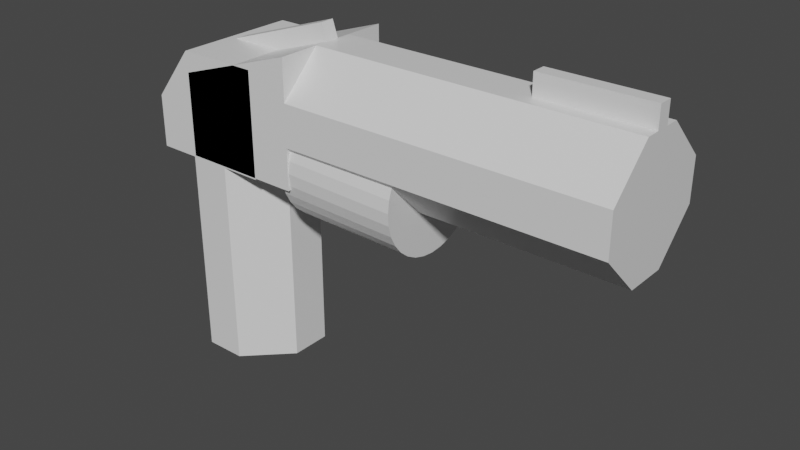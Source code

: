 # Source: pistol.blend  (saved by Blender 3.2.14; exported with 4.5.12 LTS)
import bpy
from mathutils import Matrix  # noqa: F401  (used for matrix-valued properties, if any)

bpy.ops.wm.read_factory_settings(use_empty=True)
scene = bpy.context.scene
scene.name = 'Scene'

# ---- collections
col_collection = bpy.data.collections.new('Collection'); scene.collection.children.link(col_collection)

# ---- materials (node trees are filled in below, after node groups)
mat_material = bpy.data.materials.new('Material')
mat_material.alpha_threshold = 0.0
mat_material.use_transparent_shadow = False
mat_material.line_color = (0.0, 0.0, 0.0, 1.0)

# ---- material node trees
mat_material.use_nodes = True; mat_material.node_tree.nodes.clear()
_N = mat_material.node_tree.nodes; _L = mat_material.node_tree.links
n0 = _N.new('ShaderNodeOutputMaterial'); n0.name = 'Material Output'; n0.location = (300, 300)
n1 = _N.new('ShaderNodeBsdfPrincipled'); n1.name = 'Principled BSDF'; n1.location = (10, 300)
n1.distribution = 'GGX'
n1.subsurface_method = 'RANDOM_WALK_SKIN'
n1.inputs[2].default_value = 0.4
n1.inputs[3].default_value = 1.45
n1.inputs[27].default_value = (0.0, 0.0, 0.0, 1.0)
n1.inputs[28].default_value = 1.0
_L.new(n1.outputs[0], n0.inputs[0])
n0.is_active_output = True

# ---- world
world_world = bpy.data.worlds.new('World'); scene.world = world_world
world_world.use_nodes = True; world_world.node_tree.nodes.clear()
_N = world_world.node_tree.nodes; _L = world_world.node_tree.links
n0 = _N.new('ShaderNodeOutputWorld'); n0.name = 'World Output'; n0.location = (300, 300)
n1 = _N.new('ShaderNodeBackground'); n1.name = 'Background'; n1.location = (10, 300)
n1.inputs[0].default_value = (0.05088, 0.05088, 0.05088, 1.0)
_L.new(n1.outputs[0], n0.inputs[0])
n0.is_active_output = True
world_world.color = (0.05088, 0.05088, 0.05088)
world_world.use_sun_shadow = False
world_world.sun_shadow_jitter_overblur = 0.0

# ---- meshes
me_cube = bpy.data.meshes.new('Cube')
me_cube.from_pydata([(-0.3333, 1.0, 0.6878), (-0.3333, 1.0, 2.376), (1.0, -1.0, 2.376), (1.686, -1.0, 4.398), (-0.3333, -1.0, 4.063), (0.3333, -1.0, 4.063), (0.3333, 1.0, 4.063), (-0.3333, 1.0, -1.0), (1.0, 1.0, 3.22), (1.0, -0.3333, 3.22), (0.3333, -1.0, 0.6878), (1.0, -0.3333, 4.063), (-0.3333, 1.0, 3.22), (1.686, -1.0, 2.398), (0.3333, -1.0, 2.376), (1.0, 0.3333, 4.063), (-1.0, 0.3333, 0.6878), (-1.0, -0.3333, 3.22), (1.0, 1.0, 2.376), (-1.0, 1.0, 2.376), (-1.0, -1.0, 2.376), (-0.3333, 1.0, 4.063), (0.3333, -1.0, -1.0), (0.3333, 1.0, 0.6878), (0.3333, 1.0, 2.376), (0.3333, 1.0, -1.0), (-0.3333, -1.0, -1.0), (-1.0, -0.3333, -1.0), (-1.0, 0.3333, -1.0), (0.3333, -0.3333, 4.063), (0.3333, 0.3333, 4.063), (1.0, -1.0, 4.063), (-0.3139, 1.0, 2.398), (-0.3333, -0.3333, 4.063), (-0.3333, 0.3333, 4.063), (-0.3333, -1.0, 0.6878), (-0.3333, -1.0, 2.376), (-1.0, 1.0, 3.22), (1.0, -1.0, 3.22), (1.0, 0.3333, 3.22), (-0.3139, -1.0, 2.398), (-1.0, 0.3333, 2.376), (1.0, 1.0, 4.063), (1.0, -0.3333, 0.6878), (-0.3333, -1.0, 3.22), (-1.0, -1.0, 3.22), (0.3333, 1.0, 3.22), (0.3333, -1.0, 3.22), (1.686, 1.0, 4.398), (1.0, 0.3333, -1.0), (-0.3333, -0.3333, -1.0), (1.0, 0.3333, 0.6878), (-0.3333, 0.3333, -1.0), (1.0, -0.3333, -1.0), (0.3333, -0.3333, -1.0), (-1.0, 0.3333, 3.22), (1.686, 1.0, 2.398), (0.3333, 0.3333, -1.0), (1.0, 0.3333, 2.376), (-1.0, -0.3333, 0.6878), (1.0, -0.3333, 2.376), (-1.0, -0.3333, 2.376), (1.686, 1.0, 4.398), (1.686, -1.0, 4.398), (1.686, -1.0, 2.398), (1.686, 1.0, 2.398), (1.535, 0.9329, 2.289), (1.54, 0.9898, 2.476), (1.544, 1.009, 2.671), (3.544, 1.009, 2.621), (3.539, 0.9898, 2.426), (1.686, 0.3333, 4.398), (1.686, -0.3333, 4.398), (1.686, -0.3333, 2.398), (1.686, 0.3333, 2.398), (-0.3139, 0.3333, 2.398), (-0.3139, -0.3333, 2.398), (1.686, 0.3333, 4.398), (1.686, -0.3333, 4.398), (1.686, -0.3333, 2.398), (1.686, 0.3333, 2.398), (6.846, 0.3333, 4.398), (6.846, -0.3333, 4.398), (6.846, -0.3333, 2.398), (6.846, 0.3333, 2.398), (3.406, -0.3333, 4.398), (3.406, 0.3333, 4.398), (5.126, -0.3333, 4.398), (5.126, 0.3333, 4.398), (3.406, 0.3333, 2.398), (3.406, -0.3333, 2.398), (5.126, 0.3333, 2.398), (5.126, -0.3333, 2.398), (1.686, 1.0, 3.732), (1.686, 1.0, 3.065), (-0.3139, 1.0, 3.732), (-0.3139, 1.0, 3.065), (1.686, -1.0, 3.732), (1.686, -1.0, 3.065), (-0.3139, -1.0, 3.065), (-0.3139, -1.0, 3.732), (1.686, 1.0, 3.732), (1.686, 1.0, 3.065), (1.686, -1.0, 3.732), (1.686, -1.0, 3.065), (6.846, 1.0, 3.732), (6.846, 1.0, 3.065), (6.846, -1.0, 3.732), (6.846, -1.0, 3.065), (3.406, 1.0, 3.732), (3.406, 1.0, 3.065), (5.126, 1.0, 3.732), (5.126, 1.0, 3.065), (3.406, -1.0, 3.065), (3.406, -1.0, 3.732), (5.126, -1.0, 3.065), (5.126, -1.0, 3.732), (6.846, 0.3333, 3.732), (6.846, 0.3333, 3.065), (6.846, -0.3333, 3.732), (6.846, -0.3333, 3.065), (-0.3139, -0.3333, 3.732), (-0.3139, -0.3333, 3.065), (-0.3139, 0.3333, 3.732), (-0.3139, 0.3333, 3.065), (3.534, 0.9329, 2.239), (1.53, 0.8405, 2.116), (3.53, 0.8405, 2.066), (1.527, 0.7162, 1.965), (3.526, 0.7162, 1.914), (1.524, 0.5646, 1.84), (3.523, 0.5646, 1.79), (1.521, 0.3917, 1.748), (3.521, 0.3917, 1.698), (1.52, 0.2042, 1.691), (3.519, 0.2042, 1.641), (1.519, 0.009061, 1.672), (3.519, 0.009061, 1.621), (1.52, -0.186, 1.691), (3.519, -0.186, 1.641), (1.521, -0.3736, 1.748), (3.521, -0.3736, 1.698), (1.524, -0.5465, 1.84), (3.523, -0.5465, 1.79), (1.527, -0.698, 1.965), (3.526, -0.698, 1.914), (1.53, -0.8224, 2.116), (3.53, -0.8224, 2.066), (1.535, -0.9148, 2.289), (3.534, -0.9148, 2.239), (1.54, -0.9717, 2.476), (3.539, -0.9717, 2.426), (1.544, -0.9909, 2.671), (3.544, -0.9909, 2.621), (1.549, -0.9717, 2.866), (3.549, -0.9717, 2.816), (1.554, -0.9148, 3.054), (3.553, -0.9148, 3.004), (1.558, -0.8224, 3.227), (3.558, -0.8224, 3.177), (1.562, -0.698, 3.378), (3.562, -0.698, 3.328), (1.565, -0.5465, 3.503), (3.565, -0.5465, 3.452), (1.568, -0.3736, 3.595), (3.567, -0.3736, 3.545), (1.569, -0.186, 3.652), (3.568, -0.186, 3.602), (1.57, 0.009061, 3.671), (3.569, 0.009061, 3.621), (1.569, 0.2042, 3.652), (3.568, 0.2042, 3.602), (1.568, 0.3917, 3.595), (3.567, 0.3917, 3.545), (1.565, 0.5646, 3.503), (3.565, 0.5646, 3.452), (1.562, 0.7162, 3.378), (3.562, 0.7162, 3.328), (1.558, 0.8405, 3.227), (3.558, 0.8405, 3.177), (1.554, 0.9329, 3.054), (3.553, 0.9329, 3.004), (1.549, 0.9898, 2.866), (3.549, 0.9898, 2.816), (1.686, 0.1111, 4.398), (1.686, -0.1111, 4.398), (1.686, -0.1111, 2.398), (1.686, 0.1111, 2.398), (-0.3139, 0.1111, 2.398), (-0.3139, -0.1111, 2.398), (1.686, 0.1111, 4.398), (1.686, -0.1111, 4.398), (1.686, -0.1111, 2.398), (1.686, 0.1111, 2.398), (6.846, 0.1111, 4.398), (6.846, -0.1111, 4.398), (6.846, -0.1111, 2.398), (6.846, 0.1111, 2.398), (3.406, -0.1111, 4.398), (3.406, 0.1111, 4.398), (5.126, -0.1111, 4.398), (5.126, 0.1111, 4.398), (3.406, 0.1111, 2.398), (3.406, -0.1111, 2.398), (5.126, 0.1111, 2.398), (5.126, -0.1111, 2.398), (-0.3139, -0.1111, 3.065), (-0.3139, 0.1111, 3.065), (-0.3139, -0.1111, 3.732), (-0.3139, 0.1111, 3.732), (6.846, 0.1111, 3.065), (6.846, -0.1111, 3.065), (6.846, 0.1111, 3.732), (6.846, -0.1111, 3.732), (6.846, 0.1111, 4.734), (6.846, -0.1111, 4.734), (5.126, -0.1111, 4.734), (5.126, 0.1111, 4.734), (1.598, 0.1111, 4.663), (1.598, -0.1111, 4.663), (-0.4019, -0.1111, 3.996), (-0.4019, 0.1111, 3.996)], [], [(47, 5, 4, 44), (20, 45, 17, 61), (11, 29, 5, 31), (28, 52, 50, 27), (51, 58, 60, 43), (2, 14, 10, 43, 60), (51, 49, 25, 23), (29, 33, 4, 5), (50, 54, 22, 26), (35, 59, 27, 26), (44, 4, 45), (28, 16, 0, 7), (10, 22, 53, 43), (20, 61, 59, 35, 36), (49, 51, 43, 53), (95, 62, 93), (52, 57, 54, 50), (59, 61, 41, 16), (19, 37, 12, 1), (24, 46, 8, 18), (58, 39, 9, 60), (18, 8, 39, 58), (16, 41, 19, 1, 0), (36, 44, 45, 20), (6, 21, 34, 30), (42, 6, 30, 15), (8, 42, 15, 39), (76, 73, 64, 40), (30, 34, 33, 29), (46, 6, 42, 8), (39, 15, 11, 9), (37, 21, 12), (38, 31, 5, 47), (27, 50, 26), (7, 25, 57, 52), (15, 30, 29, 11), (54, 53, 22), (12, 21, 6, 46), (2, 38, 47, 14), (61, 17, 55, 41), (97, 63, 100), (9, 11, 31, 38), (7, 0, 23, 25), (185, 208, 121, 100, 63, 72), (60, 9, 38, 2), (10, 14, 36, 35), (27, 59, 16, 28), (55, 17, 45, 4, 33, 34, 21, 37), (25, 49, 57), (0, 1, 24, 23), (14, 47, 44, 36), (41, 55, 37, 19), (22, 10, 35, 26), (1, 12, 46, 24), (57, 49, 53, 54), (7, 52, 28), (77, 48, 62, 71), (79, 13, 64, 73), (102, 56, 65, 94), (103, 3, 63, 97), (119, 82, 107), (3, 103, 114, 116, 107, 82, 87, 85, 78), (48, 77, 86, 88, 81, 105, 111, 109, 101), (56, 102, 110, 112, 106, 84, 91, 89, 80), (67, 70, 125, 66), (13, 79, 90, 92, 83, 108, 115, 113, 104), (202, 89, 91, 204), (193, 80, 89, 202), (198, 85, 87, 200), (191, 78, 85, 198), (200, 87, 82, 195), (204, 91, 84, 197), (105, 81, 117), (213, 195, 82, 119), (56, 80, 74, 65), (192, 79, 73, 186), (3, 78, 72, 63), (190, 77, 71, 184), (32, 65, 74, 75), (189, 186, 73, 76), (188, 207, 124, 75), (207, 209, 123, 124), (40, 99, 122, 76), (99, 100, 121, 122), (196, 211, 120, 83), (211, 213, 119, 120), (84, 106, 118), (106, 105, 117, 118), (114, 113, 115, 116), (68, 69, 70, 67), (103, 104, 113, 114), (110, 109, 111, 112), (66, 125, 127, 126), (102, 101, 109, 110), (126, 127, 129, 128), (112, 111, 105, 106), (83, 120, 108), (120, 119, 107, 108), (13, 104, 98, 64), (104, 103, 97, 98), (48, 101, 93, 62), (101, 102, 94, 93), (75, 124, 96, 32), (124, 123, 95, 96), (64, 98, 99, 40), (98, 97, 100, 99), (116, 115, 108, 107), (32, 96, 94, 65), (96, 95, 93, 94), (128, 129, 131, 130), (130, 131, 133, 132), (132, 133, 135, 134), (134, 135, 137, 136), (136, 137, 139, 138), (138, 139, 141, 140), (140, 141, 143, 142), (142, 143, 145, 144), (144, 145, 147, 146), (146, 147, 149, 148), (148, 149, 151, 150), (150, 151, 153, 152), (152, 153, 155, 154), (154, 155, 157, 156), (156, 157, 159, 158), (158, 159, 161, 160), (160, 161, 163, 162), (162, 163, 165, 164), (164, 165, 167, 166), (166, 167, 169, 168), (168, 169, 171, 170), (170, 171, 173, 172), (172, 173, 175, 174), (174, 175, 177, 176), (176, 177, 179, 178), (178, 179, 181, 180), (70, 69, 183, 181, 179, 177, 175, 173, 171, 169, 167, 165, 163, 161, 159, 157, 155, 153, 151, 149, 147, 145, 143, 141, 139, 137, 135, 133, 131, 129, 127, 125), (180, 181, 183, 182), (182, 183, 69, 68), (126, 128, 130, 132, 134, 136, 138, 140, 142, 144, 146, 148, 150, 152, 154, 156, 158, 160, 162, 164, 166, 168, 170, 172, 174, 176, 178, 180, 182, 68, 67, 66), (18, 58, 51, 23, 24), (118, 117, 212, 210), (210, 212, 213, 211), (84, 118, 210, 197), (197, 210, 211, 196), (122, 121, 208, 206), (206, 208, 209, 207), (76, 122, 206, 189), (189, 206, 207, 188), (75, 74, 187, 188), (188, 187, 186, 189), (78, 191, 185, 72), (191, 190, 184, 185), (80, 193, 187, 74), (193, 192, 186, 187), (117, 81, 194, 212), (212, 194, 195, 213), (92, 205, 196, 83), (205, 204, 197, 196), (88, 201, 194, 81), (201, 200, 216, 217), (77, 190, 199, 86), (190, 191, 198, 199), (86, 199, 201, 88), (199, 198, 200, 201), (79, 192, 203, 90), (192, 193, 202, 203), (90, 203, 205, 92), (203, 202, 204, 205), (62, 95, 123, 209, 184, 71), (209, 208, 220, 221), (217, 216, 215, 214), (194, 201, 217, 214), (195, 194, 214, 215), (200, 195, 215, 216), (218, 221, 220, 219), (184, 209, 221, 218), (185, 184, 218, 219), (208, 185, 219, 220)])
_uv = me_cube.uv_layers.new(name='UVMap')
_uv.uv.foreach_set('vector', [0.5833, 0.8333, 0.625, 0.8333, 0.625, 0.9167, 0.5833, 0.9167, 0.5417, 0.0, 0.5833, 0.0, 0.5833, 0.08333, 0.5417, 0.08333, 0.625, 0.6667, 0.7083, 0.6667, 0.7083, 0.75, 0.625, 0.75, 0.125, 0.5833, 0.2083, 0.5833, 0.2083, 0.6667, 0.125, 0.6667, 0.4583, 0.5833, 0.5417, 0.5833, 0.5417, 0.6667, 0.4583, 0.6667, 0.5417, 0.75, 0.5417, 0.8333, 0.4583, 0.8333, 0.4583, 0.6667, 0.5417, 0.6667, 0.4583, 0.5833, 0.375, 0.5833, 0.375, 0.4167, 0.4583, 0.4167, 0.7083, 0.6667, 0.7917, 0.6667, 0.7917, 0.75, 0.7083, 0.75, 0.2083, 0.6667, 0.2917, 0.6667, 0.2917, 0.75, 0.2083, 0.75, 0.4583, 0.9167, 0.4583, 0.08333, 0.375, 0.08333, 0.375, 0.9167, 0.5833, 0.9167, 0.625, 0.9167, 0.5833, 1.0, 0.375, 0.1667, 0.4583, 0.1667, 0.4583, 0.3333, 0.375, 0.3333, 0.4583, 0.8333, 0.375, 0.8333, 0.375, 0.6667, 0.4583, 0.6667, 0.5417, 0.0, 0.5417, 0.08333, 0.4583, 0.08333, 0.4583, 0.9167, 0.5417, 0.9167, 0.375, 0.5833, 0.4583, 0.5833, 0.4583, 0.6667, 0.375, 0.6667, 0.5417, 0.0, 0.625, 0.25, 0.5417, 0.25, 0.2083, 0.5833, 0.2917, 0.5833, 0.2917, 0.6667, 0.2083, 0.6667, 0.4583, 0.08333, 0.5417, 0.08333, 0.5417, 0.1667, 0.4583, 0.1667, 0.5417, 0.25, 0.5833, 0.25, 0.5833, 0.3333, 0.5417, 0.3333, 0.5417, 0.4167, 0.5833, 0.4167, 0.5833, 0.5, 0.5417, 0.5, 0.5417, 0.5833, 0.5833, 0.5833, 0.5833, 0.6667, 0.5417, 0.6667, 0.5417, 0.5, 0.5833, 0.5, 0.5833, 0.5833, 0.5417, 0.5833, 0.4583, 0.1667, 0.5417, 0.1667, 0.5417, 0.25, 0.5417, 0.3333, 0.4583, 0.3333, 0.5417, 0.9167, 0.5833, 0.9167, 0.5833, 1.0, 0.5417, 1.0, 0.7083, 0.5, 0.7917, 0.5, 0.7917, 0.5833, 0.7083, 0.5833, 0.625, 0.5, 0.7083, 0.5, 0.7083, 0.5833, 0.625, 0.5833, 0.5833, 0.5, 0.625, 0.5, 0.625, 0.5833, 0.5833, 0.5833, 0.375, 0.4167, 0.625, 0.4167, 0.625, 0.5, 0.375, 0.5, 0.7083, 0.5833, 0.7917, 0.5833, 0.7917, 0.6667, 0.7083, 0.6667, 0.5833, 0.4167, 0.625, 0.4167, 0.625, 0.5, 0.5833, 0.5, 0.5833, 0.5833, 0.625, 0.5833, 0.625, 0.6667, 0.5833, 0.6667, 0.5833, 0.25, 0.625, 0.3333, 0.5833, 0.3333, 0.5833, 0.75, 0.625, 0.75, 0.625, 0.8333, 0.5833, 0.8333, 0.125, 0.6667, 0.2083, 0.6667, 0.2083, 0.75, 0.2083, 0.5, 0.2917, 0.5, 0.2917, 0.5833, 0.2083, 0.5833, 0.625, 0.5833, 0.7083, 0.5833, 0.7083, 0.6667, 0.625, 0.6667, 0.2917, 0.6667, 0.375, 0.6667, 0.2917, 0.75, 0.5833, 0.3333, 0.625, 0.3333, 0.625, 0.4167, 0.5833, 0.4167, 0.5417, 0.75, 0.5833, 0.75, 0.5833, 0.8333, 0.5417, 0.8333, 0.5417, 0.08333, 0.5833, 0.08333, 0.5833, 0.1667, 0.5417, 0.1667, 0.5417, 0.75, 0.625, 0.75, 0.5417, 1.0, 0.5833, 0.6667, 0.625, 0.6667, 0.625, 0.75, 0.5833, 0.75, 0.375, 0.3333, 0.4583, 0.3333, 0.4583, 0.4167, 0.375, 0.4167, 0.625, 0.6389, 0.2917, 0.6111, 0.2917, 0.5833, 0.2917, 0.5, 0.625, 0.75, 0.625, 0.6667, 0.5417, 0.6667, 0.5833, 0.6667, 0.5833, 0.75, 0.5417, 0.75, 0.4583, 0.8333, 0.5417, 0.8333, 0.5417, 0.9167, 0.4583, 0.9167, 0.375, 0.08333, 0.4583, 0.08333, 0.4583, 0.1667, 0.375, 0.1667, 0.5833, 0.1667, 0.5833, 0.08333, 0.5833, 0.0, 0.7917, 0.75, 0.7917, 0.6667, 0.7917, 0.5833, 0.7917, 0.5, 0.5833, 0.25, 0.2917, 0.5, 0.375, 0.5833, 0.2917, 0.5833, 0.4583, 0.3333, 0.5417, 0.3333, 0.5417, 0.4167, 0.4583, 0.4167, 0.5417, 0.8333, 0.5833, 0.8333, 0.5833, 0.9167, 0.5417, 0.9167, 0.5417, 0.1667, 0.5833, 0.1667, 0.5833, 0.25, 0.5417, 0.25, 0.375, 0.8333, 0.4583, 0.8333, 0.4583, 0.9167, 0.375, 0.9167, 0.5417, 0.3333, 0.5833, 0.3333, 0.5833, 0.4167, 0.5417, 0.4167, 0.2917, 0.5833, 0.375, 0.5833, 0.375, 0.6667, 0.2917, 0.6667, 0.2083, 0.5, 0.2083, 0.5833, 0.125, 0.5833, 0.625, 0.5833, 0.625, 0.5, 0.625, 0.5, 0.625, 0.5833, 0.375, 0.6667, 0.375, 0.75, 0.375, 0.75, 0.375, 0.6667, 0.4583, 0.5, 0.375, 0.5, 0.375, 0.5, 0.4583, 0.5, 0.5417, 0.75, 0.625, 0.75, 0.625, 0.75, 0.5417, 0.75, 0.5417, 0.6667, 0.625, 0.6667, 0.5417, 0.75, 0.625, 0.75, 0.5417, 0.75, 0.5417, 0.75, 0.5417, 0.75, 0.5417, 0.75, 0.625, 0.6667, 0.625, 0.6667, 0.625, 0.6667, 0.625, 0.6667, 0.625, 0.5, 0.625, 0.5833, 0.625, 0.5833, 0.625, 0.5833, 0.625, 0.5833, 0.5417, 0.5, 0.5417, 0.5, 0.5417, 0.5, 0.5417, 0.5, 0.375, 0.5, 0.4583, 0.5, 0.4583, 0.5, 0.4583, 0.5, 0.4583, 0.5, 0.375, 0.5833, 0.375, 0.5833, 0.375, 0.5833, 0.375, 0.5833, 1.0, 0.5, 1.0, 1.0, 0.9688, 1.0, 0.9688, 0.5, 0.375, 0.75, 0.375, 0.6667, 0.375, 0.6667, 0.375, 0.6667, 0.375, 0.6667, 0.4583, 0.75, 0.4583, 0.75, 0.4583, 0.75, 0.4583, 0.75, 0.375, 0.6111, 0.375, 0.5833, 0.375, 0.5833, 0.375, 0.6111, 0.375, 0.6111, 0.375, 0.5833, 0.375, 0.5833, 0.375, 0.6111, 0.625, 0.6389, 0.625, 0.6667, 0.625, 0.6667, 0.625, 0.6389, 0.625, 0.6389, 0.625, 0.6667, 0.625, 0.6667, 0.625, 0.6389, 0.625, 0.6389, 0.625, 0.6667, 0.625, 0.6667, 0.625, 0.6389, 0.375, 0.6111, 0.375, 0.5833, 0.375, 0.5833, 0.375, 0.6111, 0.5417, 0.5, 0.625, 0.5833, 0.5417, 0.5833, 0.5417, 0.6389, 0.625, 0.6389, 0.625, 0.6667, 0.5417, 0.6667, 0.375, 0.5, 0.375, 0.5833, 0.375, 0.5833, 0.375, 0.5, 0.375, 0.6389, 0.375, 0.6667, 0.375, 0.6667, 0.375, 0.6389, 0.625, 0.75, 0.625, 0.6667, 0.625, 0.6667, 0.625, 0.75, 0.625, 0.6111, 0.625, 0.5833, 0.625, 0.5833, 0.625, 0.6111, 0.375, 0.25, 0.625, 0.25, 0.625, 0.3333, 0.375, 0.3333, 0.375, 0.3889, 0.625, 0.3889, 0.625, 0.4167, 0.375, 0.4167, 0.125, 0.6389, 0.2083, 0.6389, 0.2083, 0.6667, 0.125, 0.6667, 0.2083, 0.6389, 0.2917, 0.6389, 0.2917, 0.6667, 0.2083, 0.6667, 0.125, 0.5, 0.2083, 0.5, 0.2083, 0.5833, 0.125, 0.5833, 0.2083, 0.5, 0.2917, 0.5, 0.2917, 0.5833, 0.2083, 0.5833, 0.375, 0.6389, 0.4583, 0.6389, 0.4583, 0.6667, 0.375, 0.6667, 0.4583, 0.6389, 0.5417, 0.6389, 0.5417, 0.6667, 0.4583, 0.6667, 0.375, 0.5833, 0.4583, 0.5, 0.4583, 0.5833, 0.4583, 0.5, 0.5417, 0.5, 0.5417, 0.5833, 0.4583, 0.5833, 0.5417, 0.75, 0.4583, 0.75, 0.4583, 0.75, 0.5417, 0.75, 0.9688, 0.5, 0.9688, 1.0, 0.9375, 1.0, 0.9375, 0.5, 0.5417, 0.75, 0.4583, 0.75, 0.4583, 0.75, 0.5417, 0.75, 0.4583, 0.5, 0.5417, 0.5, 0.5417, 0.5, 0.4583, 0.5, 0.9375, 0.5, 0.9375, 1.0, 0.9062, 1.0, 0.9062, 0.5, 0.4583, 0.5, 0.5417, 0.5, 0.5417, 0.5, 0.4583, 0.5, 0.9062, 0.5, 0.9062, 1.0, 0.875, 1.0, 0.875, 0.5, 0.4583, 0.5, 0.5417, 0.5, 0.5417, 0.5, 0.4583, 0.5, 0.375, 0.6667, 0.4583, 0.6667, 0.4583, 0.75, 0.4583, 0.6667, 0.5417, 0.6667, 0.5417, 0.75, 0.4583, 0.75, 0.375, 0.75, 0.4583, 0.75, 0.4583, 0.75, 0.375, 0.75, 0.4583, 0.75, 0.5417, 0.75, 0.5417, 0.75, 0.4583, 0.75, 0.625, 0.5, 0.5417, 0.5, 0.5417, 0.5, 0.625, 0.5, 0.5417, 0.5, 0.4583, 0.5, 0.4583, 0.5, 0.5417, 0.5, 0.125, 0.6667, 0.2083, 0.6667, 0.2083, 0.75, 0.125, 0.75, 0.2083, 0.6667, 0.2917, 0.6667, 0.2917, 0.75, 0.2083, 0.75, 0.375, 0.75, 0.4583, 0.75, 0.4583, 1.0, 0.375, 1.0, 0.4583, 0.75, 0.5417, 0.75, 0.5417, 1.0, 0.4583, 1.0, 0.5417, 0.75, 0.4583, 0.75, 0.4583, 0.75, 0.5417, 0.75, 0.375, 0.0, 0.4583, 0.0, 0.4583, 0.25, 0.375, 0.25, 0.4583, 0.0, 0.5417, 0.0, 0.5417, 0.25, 0.4583, 0.25, 0.875, 0.5, 0.875, 1.0, 0.8438, 1.0, 0.8438, 0.5, 0.8438, 0.5, 0.8438, 1.0, 0.8125, 1.0, 0.8125, 0.5, 0.8125, 0.5, 0.8125, 1.0, 0.7812, 1.0, 0.7812, 0.5, 0.7812, 0.5, 0.7812, 1.0, 0.75, 1.0, 0.75, 0.5, 0.75, 0.5, 0.75, 1.0, 0.7188, 1.0, 0.7188, 0.5, 0.7188, 0.5, 0.7188, 1.0, 0.6875, 1.0, 0.6875, 0.5, 0.6875, 0.5, 0.6875, 1.0, 0.6562, 1.0, 0.6562, 0.5, 0.6562, 0.5, 0.6562, 1.0, 0.625, 1.0, 0.625, 0.5, 0.625, 0.5, 0.625, 1.0, 0.5938, 1.0, 0.5938, 0.5, 0.5938, 0.5, 0.5938, 1.0, 0.5625, 1.0, 0.5625, 0.5, 0.5625, 0.5, 0.5625, 1.0, 0.5312, 1.0, 0.5312, 0.5, 0.5312, 0.5, 0.5312, 1.0, 0.5, 1.0, 0.5, 0.5, 0.5, 0.5, 0.5, 1.0, 0.4688, 1.0, 0.4688, 0.5, 0.4688, 0.5, 0.4688, 1.0, 0.4375, 1.0, 0.4375, 0.5, 0.4375, 0.5, 0.4375, 1.0, 0.4062, 1.0, 0.4062, 0.5, 0.4062, 0.5, 0.4062, 1.0, 0.375, 1.0, 0.375, 0.5, 0.375, 0.5, 0.375, 1.0, 0.3438, 1.0, 0.3438, 0.5, 0.3438, 0.5, 0.3438, 1.0, 0.3125, 1.0, 0.3125, 0.5, 0.3125, 0.5, 0.3125, 1.0, 0.2812, 1.0, 0.2812, 0.5, 0.2812, 0.5, 0.2812, 1.0, 0.25, 1.0, 0.25, 0.5, 0.25, 0.5, 0.25, 1.0, 0.2188, 1.0, 0.2188, 0.5, 0.2188, 0.5, 0.2188, 1.0, 0.1875, 1.0, 0.1875, 0.5, 0.1875, 0.5, 0.1875, 1.0, 0.1562, 1.0, 0.1562, 0.5, 0.1562, 0.5, 0.1562, 1.0, 0.125, 1.0, 0.125, 0.5, 0.125, 0.5, 0.125, 1.0, 0.09375, 1.0, 0.09375, 0.5, 0.09375, 0.5, 0.09375, 1.0, 0.0625, 1.0, 0.0625, 0.5, 0.2968, 0.4854, 0.25, 0.49, 0.2032, 0.4854, 0.1582, 0.4717, 0.1167, 0.4496, 0.08029, 0.4197, 0.05045, 0.3833, 0.02827, 0.3418, 0.01461, 0.2968, 0.01, 0.25, 0.01461, 0.2032, 0.02827, 0.1582, 0.05045, 0.1167, 0.08029, 0.08029, 0.1167, 0.05045, 0.1582, 0.02827, 0.2032, 0.01461, 0.25, 0.01, 0.2968, 0.01461, 0.3418, 0.02827, 0.3833, 0.05045, 0.4197, 0.08029, 0.4496, 0.1167, 0.4717, 0.1582, 0.4854, 0.2032, 0.49, 0.25, 0.4854, 0.2968, 0.4717, 0.3418, 0.4496, 0.3833, 0.4197, 0.4197, 0.3833, 0.4496, 0.3418, 0.4717, 0.0625, 0.5, 0.0625, 1.0, 0.03125, 1.0, 0.03125, 0.5, 0.03125, 0.5, 0.03125, 1.0, 0.0, 1.0, 0.0, 0.5, 0.8833, 0.4496, 0.9197, 0.4197, 0.9496, 0.3833, 0.9717, 0.3418, 0.9854, 0.2968, 0.99, 0.25, 0.9854, 0.2032, 0.9717, 0.1582, 0.9496, 0.1167, 0.9197, 0.08029, 0.8833, 0.05045, 0.8418, 0.02827, 0.7968, 0.01461, 0.75, 0.01, 0.7032, 0.01461, 0.6582, 0.02827, 0.6167, 0.05045, 0.5803, 0.08029, 0.5504, 0.1167, 0.5283, 0.1582, 0.5146, 0.2032, 0.51, 0.25, 0.5146, 0.2968, 0.5283, 0.3418, 0.5504, 0.3833, 0.5803, 0.4197, 0.6167, 0.4496, 0.6582, 0.4717, 0.7032, 0.4854, 0.75, 0.49, 0.7968, 0.4854, 0.8418, 0.4717, 0.5417, 0.5, 0.5417, 0.5833, 0.4583, 0.5833, 0.4583, 0.4167, 0.5417, 0.4167, 0.4583, 0.5833, 0.5417, 0.5833, 0.5417, 0.6111, 0.4583, 0.6111, 0.4583, 0.6111, 0.5417, 0.6111, 0.5417, 0.6389, 0.4583, 0.6389, 0.375, 0.5833, 0.4583, 0.5833, 0.4583, 0.6111, 0.375, 0.6111, 0.375, 0.6111, 0.4583, 0.6111, 0.4583, 0.6389, 0.375, 0.6389, 0.2083, 0.5833, 0.2917, 0.5833, 0.2917, 0.6111, 0.2083, 0.6111, 0.2083, 0.6111, 0.2917, 0.6111, 0.2917, 0.6389, 0.2083, 0.6389, 0.125, 0.5833, 0.2083, 0.5833, 0.2083, 0.6111, 0.125, 0.6111, 0.125, 0.6111, 0.2083, 0.6111, 0.2083, 0.6389, 0.125, 0.6389, 0.375, 0.3333, 0.625, 0.3333, 0.625, 0.3611, 0.375, 0.3611, 0.375, 0.3611, 0.625, 0.3611, 0.625, 0.3889, 0.375, 0.3889, 0.625, 0.6667, 0.625, 0.6389, 0.625, 0.6389, 0.625, 0.6667, 0.625, 0.6389, 0.625, 0.6111, 0.625, 0.6111, 0.625, 0.6389, 0.375, 0.5833, 0.375, 0.6111, 0.375, 0.6111, 0.375, 0.5833, 0.375, 0.6111, 0.375, 0.6389, 0.375, 0.6389, 0.375, 0.6111, 0.5417, 0.5833, 0.625, 0.5833, 0.625, 0.6111, 0.5417, 0.6111, 0.5417, 0.6111, 0.625, 0.6111, 0.625, 0.6389, 0.5417, 0.6389, 0.375, 0.6667, 0.375, 0.6389, 0.375, 0.6389, 0.375, 0.6667, 0.375, 0.6389, 0.375, 0.6111, 0.375, 0.6111, 0.375, 0.6389, 0.625, 0.5833, 0.625, 0.6111, 0.625, 0.6111, 0.625, 0.5833, 0.625, 0.6111, 0.625, 0.6389, 0.625, 0.6389, 0.625, 0.6111, 0.625, 0.5833, 0.625, 0.6111, 0.625, 0.6111, 0.625, 0.5833, 0.625, 0.6111, 0.625, 0.6389, 0.625, 0.6389, 0.625, 0.6111, 0.625, 0.5833, 0.625, 0.6111, 0.625, 0.6111, 0.625, 0.5833, 0.625, 0.6111, 0.625, 0.6389, 0.625, 0.6389, 0.625, 0.6111, 0.375, 0.6667, 0.375, 0.6389, 0.375, 0.6389, 0.375, 0.6667, 0.375, 0.6389, 0.375, 0.6111, 0.375, 0.6111, 0.375, 0.6389, 0.375, 0.6667, 0.375, 0.6389, 0.375, 0.6389, 0.375, 0.6667, 0.375, 0.6389, 0.375, 0.6111, 0.375, 0.6111, 0.375, 0.6389, 0.625, 0.5, 0.2917, 0.75, 0.2917, 0.6667, 0.2917, 0.6389, 0.625, 0.6111, 0.625, 0.5833, 0.2917, 0.6389, 0.2917, 0.6111, 0.2917, 0.6111, 0.2917, 0.6389, 0.625, 0.6111, 0.625, 0.6389, 0.625, 0.6389, 0.625, 0.6111, 0.625, 0.6111, 0.625, 0.6111, 0.625, 0.6111, 0.625, 0.6111, 0.625, 0.6389, 0.625, 0.6111, 0.625, 0.6111, 0.625, 0.6389, 0.625, 0.6389, 0.625, 0.6389, 0.625, 0.6389, 0.625, 0.6389, 0.625, 0.6111, 0.2917, 0.6389, 0.2917, 0.6111, 0.625, 0.6389, 0.625, 0.6111, 0.2917, 0.6389, 0.2917, 0.6389, 0.625, 0.6111, 0.625, 0.6389, 0.625, 0.6111, 0.625, 0.6111, 0.625, 0.6389, 0.2917, 0.6111, 0.625, 0.6389, 0.625, 0.6389, 0.2917, 0.6111])
me_cube.materials.append(mat_material)
me_cube.use_mirror_vertex_groups = False
me_cube.update()

# ---- objects
ob_cube = bpy.data.objects.new('Cube', me_cube)

# ---- transforms, parenting, visibility, modifiers, constraints
ob_cube.location = (0.0, 0.0, 0.0)
ob_cube.lock_rotations_4d = False
ob_cube.empty_display_type = 'ARROWS'
ob_cube.lineart.crease_threshold = 0.0

# ---- collection membership
col_collection.objects.link(ob_cube)

# ---- scene / render settings (as saved in the file)
scene.frame_start = 1; scene.frame_end = 250; scene.frame_set(1)
scene.render.engine = 'BLENDER_EEVEE_NEXT'
scene.cycles.sampling_pattern = 'TABULATED_SOBOL'
scene.cycles.use_light_tree = False
scene.view_settings.view_transform = 'Filmic'
bpy.context.view_layer.update()

# ---- added for rendering (the .blend has no active camera and no usable light): camera, sun
cam_auto = bpy.data.cameras.new('AutoCamera')
cam_auto.lens = 50.0
cam_auto.sensor_width = 36.0
cam_auto.clip_end = 1000.0
ob_auto_camera = bpy.data.objects.new('AutoCamera', cam_auto)
scene.collection.objects.link(ob_auto_camera)
ob_auto_camera.location = (12.1044, -11.0132, 9.21217)
ob_auto_camera.rotation_euler = (1.09748, -7.21219e-08, 0.694738)
scene.camera = ob_auto_camera
light_auto_sun = bpy.data.lights.new('AutoSun', 'SUN')
light_auto_sun.energy = 3.0
light_auto_sun.angle = 0.0523599
ob_auto_sun = bpy.data.objects.new('AutoSun', light_auto_sun)
scene.collection.objects.link(ob_auto_sun)
ob_auto_sun.rotation_euler = (0.872665, 0.174533, 0.523599)
bpy.context.view_layer.update()
